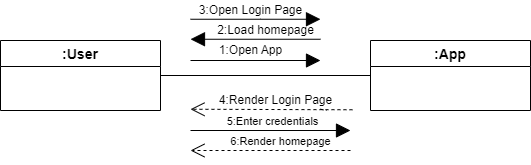

The diagram above was exported from draw.io. Its source (the exported page's mxGraphModel, read from the mxfile embedded in the PNG):
<mxGraphModel dx="1434" dy="964" grid="1" gridSize="10" guides="1" tooltips="1" connect="1" arrows="1" fold="1" page="1" pageScale="1" pageWidth="850" pageHeight="1100" math="0" shadow="0">
  <root>
    <mxCell id="0" />
    <mxCell id="1" parent="0" />
    <mxCell id="ChO9oYQaraJ61nzM0SxL-8" style="edgeStyle=orthogonalEdgeStyle;rounded=0;orthogonalLoop=1;jettySize=auto;html=1;exitX=1;exitY=0.5;exitDx=0;exitDy=0;entryX=0;entryY=0.5;entryDx=0;entryDy=0;endArrow=none;endFill=0;" parent="1" source="ChO9oYQaraJ61nzM0SxL-2" target="ChO9oYQaraJ61nzM0SxL-6" edge="1">
      <mxGeometry relative="1" as="geometry" />
    </mxCell>
    <mxCell id="ChO9oYQaraJ61nzM0SxL-2" value=":User" style="swimlane;fontStyle=1;childLayout=stackLayout;horizontal=1;startSize=26;horizontalStack=0;resizeParent=1;resizeParentMax=0;resizeLast=0;collapsible=1;marginBottom=0;align=center;fontSize=14;" parent="1" vertex="1">
      <mxGeometry x="10" y="210" width="160" height="70" as="geometry" />
    </mxCell>
    <mxCell id="ChO9oYQaraJ61nzM0SxL-6" value=":App" style="swimlane;fontStyle=1;childLayout=stackLayout;horizontal=1;startSize=26;horizontalStack=0;resizeParent=1;resizeParentMax=0;resizeLast=0;collapsible=1;marginBottom=0;align=center;fontSize=14;" parent="1" vertex="1">
      <mxGeometry x="380" y="210" width="160" height="70" as="geometry" />
    </mxCell>
    <mxCell id="ChO9oYQaraJ61nzM0SxL-10" value="" style="endArrow=block;endFill=1;endSize=12;html=1;rounded=0;jumpSize=2;" parent="1" edge="1">
      <mxGeometry width="160" relative="1" as="geometry">
        <mxPoint x="200" y="230" as="sourcePoint" />
        <mxPoint x="330" y="230" as="targetPoint" />
      </mxGeometry>
    </mxCell>
    <mxCell id="ChO9oYQaraJ61nzM0SxL-11" value="1:Open App" style="text;html=1;align=center;verticalAlign=middle;resizable=0;points=[];autosize=1;strokeColor=none;fillColor=none;" parent="1" vertex="1">
      <mxGeometry x="220" y="210" width="80" height="20" as="geometry" />
    </mxCell>
    <mxCell id="ChO9oYQaraJ61nzM0SxL-16" value="" style="endArrow=open;endFill=0;endSize=12;html=1;rounded=0;jumpSize=2;dashed=1;startArrow=none;exitX=1.092;exitY=0.963;exitDx=0;exitDy=0;exitPerimeter=0;" parent="1" source="ChO9oYQaraJ61nzM0SxL-17" edge="1">
      <mxGeometry width="160" relative="1" as="geometry">
        <mxPoint x="330" y="278.75" as="sourcePoint" />
        <mxPoint x="200" y="278.75" as="targetPoint" />
      </mxGeometry>
    </mxCell>
    <mxCell id="ChO9oYQaraJ61nzM0SxL-17" value="4:Render Login Page" style="text;html=1;align=center;verticalAlign=middle;resizable=0;points=[];autosize=1;strokeColor=none;fillColor=none;" parent="1" vertex="1">
      <mxGeometry x="220" y="260" width="130" height="20" as="geometry" />
    </mxCell>
    <mxCell id="ChO9oYQaraJ61nzM0SxL-18" value="" style="endArrow=none;endFill=0;endSize=12;html=1;rounded=0;jumpSize=2;dashed=1;" parent="1" target="ChO9oYQaraJ61nzM0SxL-17" edge="1">
      <mxGeometry width="160" relative="1" as="geometry">
        <mxPoint x="330" y="278.75" as="sourcePoint" />
        <mxPoint x="200" y="278.75" as="targetPoint" />
      </mxGeometry>
    </mxCell>
    <mxCell id="ChO9oYQaraJ61nzM0SxL-19" value="" style="endArrow=block;endFill=1;endSize=12;html=1;rounded=0;jumpSize=2;" parent="1" edge="1">
      <mxGeometry width="160" relative="1" as="geometry">
        <mxPoint x="330" y="208.75" as="sourcePoint" />
        <mxPoint x="200" y="208.75" as="targetPoint" />
      </mxGeometry>
    </mxCell>
    <mxCell id="ChO9oYQaraJ61nzM0SxL-22" value="" style="endArrow=block;endFill=1;endSize=12;html=1;rounded=0;jumpSize=2;" parent="1" edge="1">
      <mxGeometry width="160" relative="1" as="geometry">
        <mxPoint x="200" y="300" as="sourcePoint" />
        <mxPoint x="360" y="300" as="targetPoint" />
      </mxGeometry>
    </mxCell>
    <mxCell id="ChO9oYQaraJ61nzM0SxL-31" value="5:Enter credentials" style="edgeLabel;html=1;align=center;verticalAlign=middle;resizable=0;points=[];" parent="ChO9oYQaraJ61nzM0SxL-22" vertex="1" connectable="0">
      <mxGeometry x="0.1156" y="-8" relative="1" as="geometry">
        <mxPoint x="-8" y="-18" as="offset" />
      </mxGeometry>
    </mxCell>
    <mxCell id="ChO9oYQaraJ61nzM0SxL-23" value="" style="endArrow=block;endFill=1;endSize=12;html=1;rounded=0;jumpSize=2;" parent="1" edge="1">
      <mxGeometry width="160" relative="1" as="geometry">
        <mxPoint x="200" y="188.75" as="sourcePoint" />
        <mxPoint x="330" y="188.75" as="targetPoint" />
        <Array as="points">
          <mxPoint x="270" y="188.75" />
        </Array>
      </mxGeometry>
    </mxCell>
    <mxCell id="ChO9oYQaraJ61nzM0SxL-24" value="2:Load homepage" style="text;html=1;align=center;verticalAlign=middle;resizable=0;points=[];autosize=1;strokeColor=none;fillColor=none;" parent="1" vertex="1">
      <mxGeometry x="220" y="190" width="110" height="20" as="geometry" />
    </mxCell>
    <mxCell id="ChO9oYQaraJ61nzM0SxL-26" value="3:Open Login Page" style="text;html=1;align=center;verticalAlign=middle;resizable=0;points=[];autosize=1;strokeColor=none;fillColor=none;" parent="1" vertex="1">
      <mxGeometry x="200" y="170" width="120" height="20" as="geometry" />
    </mxCell>
    <mxCell id="ChO9oYQaraJ61nzM0SxL-32" value="" style="endArrow=open;endFill=0;endSize=12;html=1;rounded=0;jumpSize=2;dashed=1;" parent="1" edge="1">
      <mxGeometry width="160" relative="1" as="geometry">
        <mxPoint x="360" y="320" as="sourcePoint" />
        <mxPoint x="200" y="320" as="targetPoint" />
        <Array as="points">
          <mxPoint x="290" y="320" />
        </Array>
      </mxGeometry>
    </mxCell>
    <mxCell id="ChO9oYQaraJ61nzM0SxL-33" value="6:Render homepage" style="edgeLabel;html=1;align=center;verticalAlign=middle;resizable=0;points=[];" parent="ChO9oYQaraJ61nzM0SxL-32" vertex="1" connectable="0">
      <mxGeometry x="0.2375" y="-7" relative="1" as="geometry">
        <mxPoint x="28" y="-3" as="offset" />
      </mxGeometry>
    </mxCell>
  </root>
</mxGraphModel>